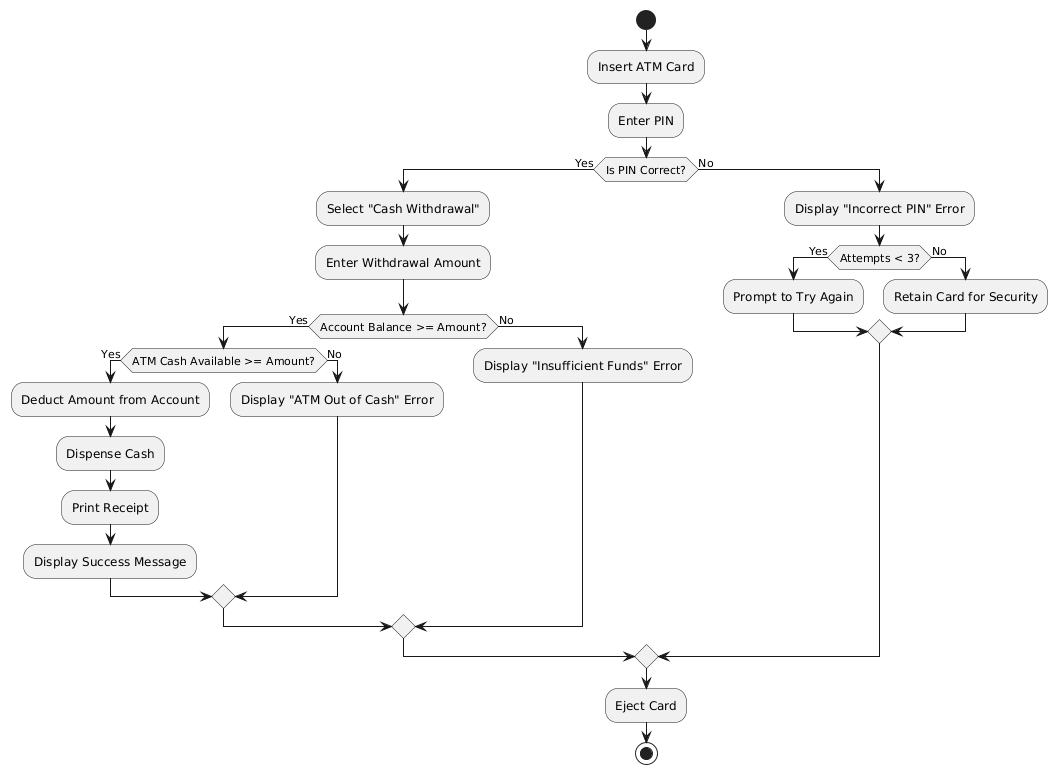

The diagram above was rendered by PlantUML. Its source (embedded in the PNG):
@startuml
start

:Insert ATM Card;
:Enter PIN;

if (Is PIN Correct?) then (Yes)
  :Select "Cash Withdrawal";
  :Enter Withdrawal Amount;

  if (Account Balance >= Amount?) then (Yes)
    if (ATM Cash Available >= Amount?) then (Yes)
      :Deduct Amount from Account;
      :Dispense Cash;
      :Print Receipt;
      :Display Success Message;
    else (No)
      :Display "ATM Out of Cash" Error;
    endif
  else (No)
    :Display "Insufficient Funds" Error;
  endif

else (No)
  :Display "Incorrect PIN" Error;
  if (Attempts < 3?) then (Yes)
    :Prompt to Try Again;
  else (No)
    :Retain Card for Security;
  endif
endif

:Eject Card;
stop
@enduml